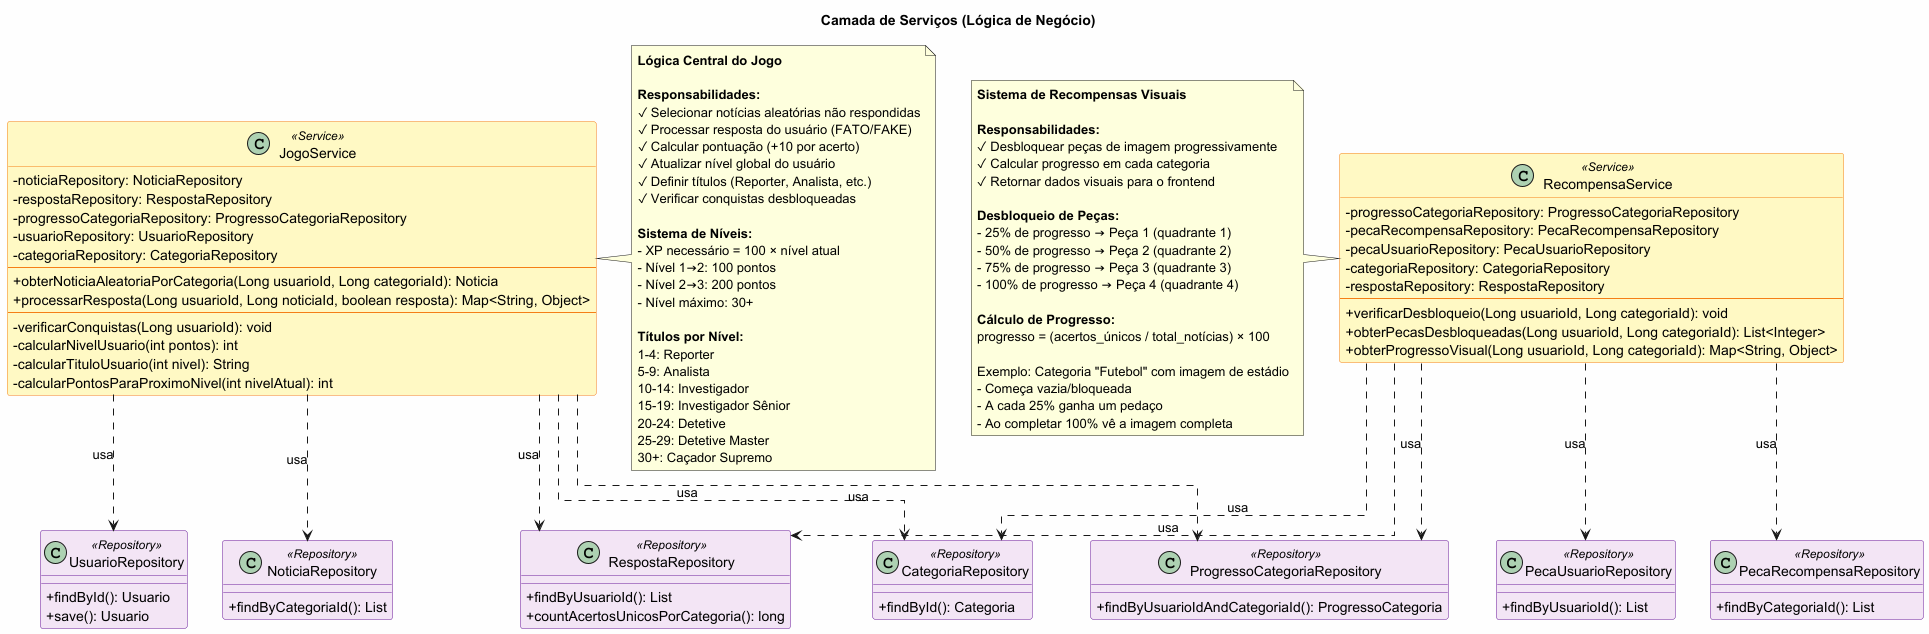

The diagram above was rendered by PlantUML. Its source (embedded in the PNG):
@startuml Diagrama de Serviços - Fact or Fake

title Camada de Serviços (Lógica de Negócio)

' ==========================
' CONFIGURAÇÕES DE ESTILO
' ==========================
skinparam classAttributeIconSize 0
skinparam backgroundColor #FEFEFE
skinparam linetype ortho

skinparam class {
    BackgroundColor<<Service>> #FFF9C4
    BorderColor<<Service>> #F57F17
    BackgroundColor<<Repository>> #F3E5F5
    BorderColor<<Repository>> #6A1B9A
}

' ==========================
' SERVIÇOS
' ==========================

class JogoService <<Service>> {
    - noticiaRepository: NoticiaRepository
    - respostaRepository: RespostaRepository
    - progressoCategoriaRepository: ProgressoCategoriaRepository
    - usuarioRepository: UsuarioRepository
    - categoriaRepository: CategoriaRepository
    --
    + obterNoticiaAleatoriaPorCategoria(Long usuarioId, Long categoriaId): Noticia
    + processarResposta(Long usuarioId, Long noticiaId, boolean resposta): Map<String, Object>
    --
    - verificarConquistas(Long usuarioId): void
    - calcularNivelUsuario(int pontos): int
    - calcularTituloUsuario(int nivel): String
    - calcularPontosParaProximoNivel(int nivelAtual): int
}

class RecompensaService <<Service>> {
    - progressoCategoriaRepository: ProgressoCategoriaRepository
    - pecaRecompensaRepository: PecaRecompensaRepository
    - pecaUsuarioRepository: PecaUsuarioRepository
    - categoriaRepository: CategoriaRepository
    - respostaRepository: RespostaRepository
    --
    + verificarDesbloqueio(Long usuarioId, Long categoriaId): void
    + obterPecasDesbloqueadas(Long usuarioId, Long categoriaId): List<Integer>
    + obterProgressoVisual(Long usuarioId, Long categoriaId): Map<String, Object>
}

' ==========================
' REPOSITÓRIOS USADOS
' ==========================

class NoticiaRepository <<Repository>> {
    + findByCategoriaId(): List
}

class RespostaRepository <<Repository>> {
    + findByUsuarioId(): List
    + countAcertosUnicosPorCategoria(): long
}

class UsuarioRepository <<Repository>> {
    + findById(): Usuario
    + save(): Usuario
}

class CategoriaRepository <<Repository>> {
    + findById(): Categoria
}

class ProgressoCategoriaRepository <<Repository>> {
    + findByUsuarioIdAndCategoriaId(): ProgressoCategoria
}

class PecaRecompensaRepository <<Repository>> {
    + findByCategoriaId(): List
}

class PecaUsuarioRepository <<Repository>> {
    + findByUsuarioId(): List
}

' ==========================
' DEPENDÊNCIAS
' ==========================

JogoService ..> NoticiaRepository : usa
JogoService ..> RespostaRepository : usa
JogoService ..> UsuarioRepository : usa
JogoService ..> CategoriaRepository : usa
JogoService ..> ProgressoCategoriaRepository : usa

RecompensaService ..> ProgressoCategoriaRepository : usa
RecompensaService ..> PecaRecompensaRepository : usa
RecompensaService ..> PecaUsuarioRepository : usa
RecompensaService ..> CategoriaRepository : usa
RecompensaService ..> RespostaRepository : usa

' ==========================
' NOTAS EXPLICATIVAS
' ==========================

note right of JogoService
    <b>Lógica Central do Jogo</b>

    <b>Responsabilidades:</b>
    ✓ Selecionar notícias aleatórias não respondidas
    ✓ Processar resposta do usuário (FATO/FAKE)
    ✓ Calcular pontuação (+10 por acerto)
    ✓ Atualizar nível global do usuário
    ✓ Definir títulos (Reporter, Analista, etc.)
    ✓ Verificar conquistas desbloqueadas

    <b>Sistema de Níveis:</b>
    - XP necessário = 100 × nível atual
    - Nível 1→2: 100 pontos
    - Nível 2→3: 200 pontos
    - Nível máximo: 30+

    <b>Títulos por Nível:</b>
    1-4: Reporter
    5-9: Analista
    10-14: Investigador
    15-19: Investigador Sênior
    20-24: Detetive
    25-29: Detetive Master
    30+: Caçador Supremo
end note

note left of RecompensaService
    <b>Sistema de Recompensas Visuais</b>

    <b>Responsabilidades:</b>
    ✓ Desbloquear peças de imagem progressivamente
    ✓ Calcular progresso em cada categoria
    ✓ Retornar dados visuais para o frontend

    <b>Desbloqueio de Peças:</b>
    - 25% de progresso → Peça 1 (quadrante 1)
    - 50% de progresso → Peça 2 (quadrante 2)
    - 75% de progresso → Peça 3 (quadrante 3)
    - 100% de progresso → Peça 4 (quadrante 4)

    <b>Cálculo de Progresso:</b>
    progresso = (acertos_únicos / total_notícias) × 100

    Exemplo: Categoria "Futebol" com imagem de estádio
    - Começa vazia/bloqueada
    - A cada 25% ganha um pedaço
    - Ao completar 100% vê a imagem completa
end note

@enduml